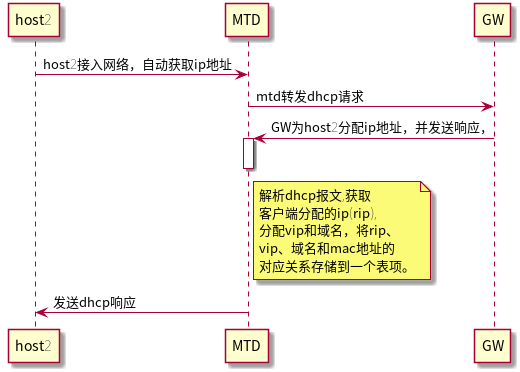

The diagram above was rendered by PlantUML. Its source (embedded in the PNG):
@startuml
host2 -> MTD : host2接入网络，自动获取ip地址
MTD -> GW : mtd转发dhcp请求
GW -> MTD: GW为host2分配ip地址，并发送响应，
activate MTD
note right of MTD
  解析dhcp报文,获取
  客户端分配的ip(rip),
  分配vip和域名，将rip、
  vip、域名和mac地址的
  对应关系存储到一个表项。
end note
deactivate MTD
MTD -> host2 : 发送dhcp响应
@enduml